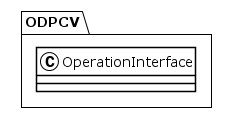

The diagram above was rendered by PlantUML. Its source (embedded in the PNG):
@startuml
!theme plain
package ODPCV {
class OperationInterface {
}
}
@enduml